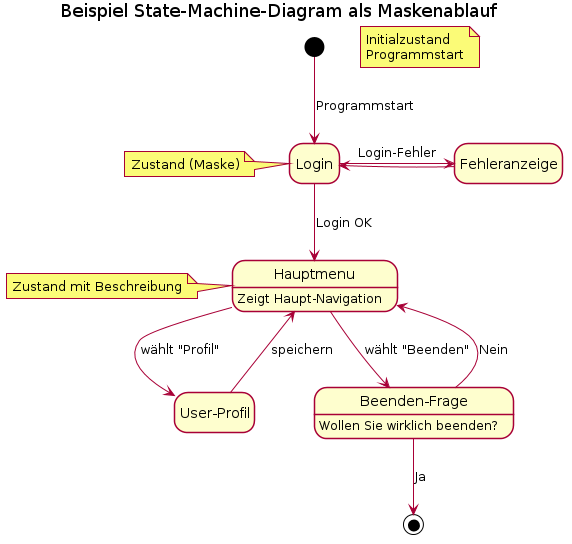

The diagram above was rendered by PlantUML. Its source (embedded in the PNG):
@startuml
title Beispiel State-Machine-Diagram als Maskenablauf
skinparam shadowing false
hide empty description

note "Initialzustand\nProgrammstart" as n1
state "Login" as login
note left of login
Zustand (Maske)
end note
state "Fehleranzeige" as fehler
state "Hauptmenu" as main: Zeigt Haupt-Navigation
note left of main
Zustand mit Beschreibung
end note
state "User-Profil" as profile
state "Beenden-Frage" as exit : Wollen Sie wirklich beenden?

[*] --> login : Programmstart
login -right-> fehler : Login-Fehler
fehler -left-> login
login --> main : Login OK
main --> profile : wählt "Profil"
profile --> main : speichern
main --> exit : wählt "Beenden"
exit --> main : Nein
exit --> [*] : Ja
@enduml